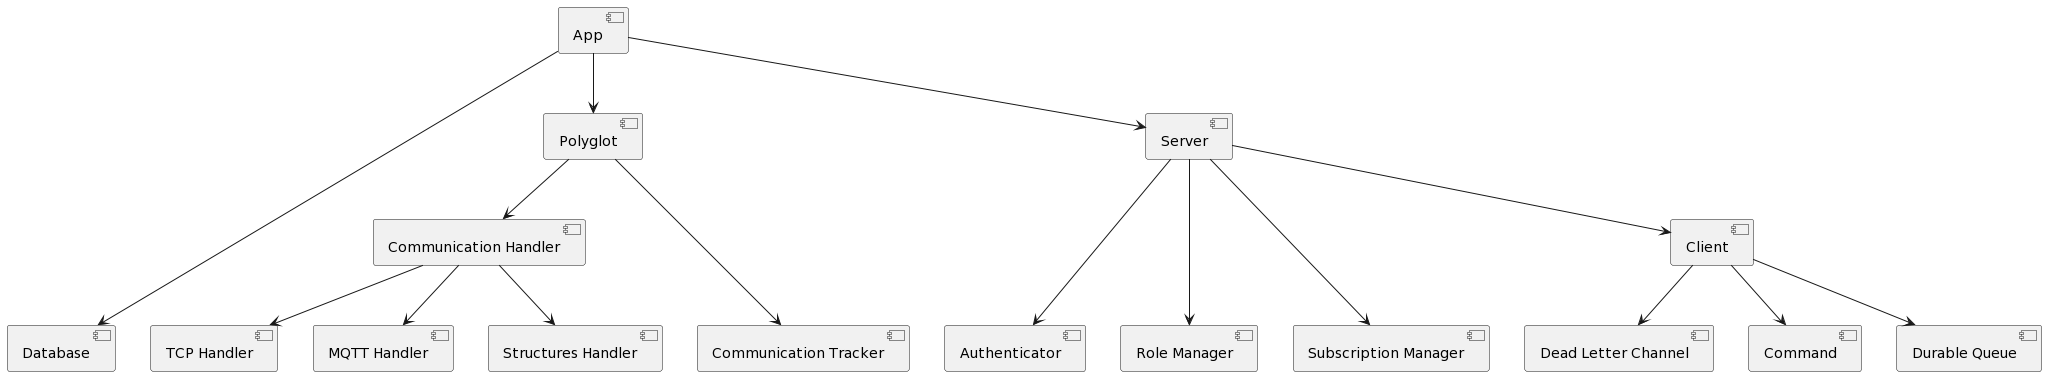

The diagram above was rendered by PlantUML. Its source (embedded in the PNG):
@startuml
[App] as App
[Communication Handler] as Ch
[Communication Tracker] as Ct
[Database] as DB

[Polyglot] as Poly
[TCP Handler] as Th
[MQTT Handler] as MQTT
[Structures Handler] as Sh

[Server] as Server
[Authenticator] as Auth
[Role Manager] as Rm
[Subscription Manager] as Sm

[Client] as Client
[Dead Letter Channel] as Dlc
[Command] as Command
[Durable Queue] as Dq

App --> Server
App --> Poly
App ----> DB

Poly ---> Ct
Poly --> Ch

Ch --> Th
Ch --> MQTT
Ch --> Sh

Server ---> Auth
Server ---> Rm
Server ---> Sm
Server --> Client

Client --> Dlc
Client --> Command
Client --> Dq
@enduml